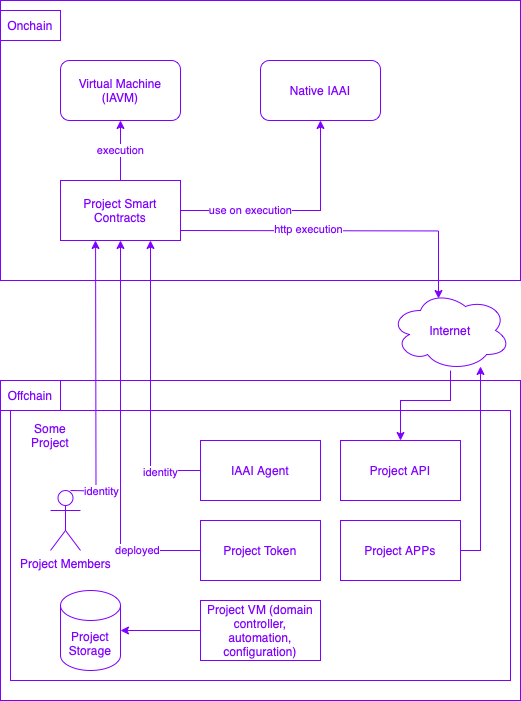

The diagram above was exported from draw.io. Its source (the exported page's mxGraphModel, read from the mxfile embedded in the PNG):
<mxGraphModel dx="954" dy="541" grid="1" gridSize="10" guides="1" tooltips="1" connect="1" arrows="1" fold="1" page="1" pageScale="1" pageWidth="827" pageHeight="1169" math="0" shadow="0">
  <root>
    <mxCell id="0" />
    <mxCell id="1" parent="0" />
    <mxCell id="I8HESUl7-kHFSFcLnyLa-9" value="" style="rounded=0;whiteSpace=wrap;html=1;strokeColor=#7F00FF;fontColor=#7F00FF;" vertex="1" parent="1">
      <mxGeometry x="80" y="420" width="520" height="320" as="geometry" />
    </mxCell>
    <mxCell id="I8HESUl7-kHFSFcLnyLa-13" value="" style="rounded=0;whiteSpace=wrap;html=1;strokeColor=#7F00FF;fontColor=#7F00FF;" vertex="1" parent="1">
      <mxGeometry x="90" y="450" width="500" height="270" as="geometry" />
    </mxCell>
    <mxCell id="I8HESUl7-kHFSFcLnyLa-1" value="" style="rounded=0;whiteSpace=wrap;html=1;strokeColor=#7F00FF;fontColor=#7F00FF;" vertex="1" parent="1">
      <mxGeometry x="80" y="40" width="520" height="280" as="geometry" />
    </mxCell>
    <mxCell id="I8HESUl7-kHFSFcLnyLa-2" value="Onchain" style="text;html=1;align=center;verticalAlign=middle;whiteSpace=wrap;rounded=0;strokeColor=#7F00FF;fontColor=#7F00FF;" vertex="1" parent="1">
      <mxGeometry x="80" y="50" width="60" height="30" as="geometry" />
    </mxCell>
    <mxCell id="I8HESUl7-kHFSFcLnyLa-4" value="Virtual Machine&lt;div&gt;(IAVM)&lt;/div&gt;" style="rounded=1;whiteSpace=wrap;html=1;strokeColor=#7F00FF;fontColor=#7F00FF;" vertex="1" parent="1">
      <mxGeometry x="140" y="100" width="120" height="60" as="geometry" />
    </mxCell>
    <mxCell id="I8HESUl7-kHFSFcLnyLa-5" value="Native IAAI" style="rounded=1;whiteSpace=wrap;html=1;strokeColor=#7F00FF;fontColor=#7F00FF;" vertex="1" parent="1">
      <mxGeometry x="340" y="100" width="120" height="60" as="geometry" />
    </mxCell>
    <mxCell id="I8HESUl7-kHFSFcLnyLa-7" style="edgeStyle=orthogonalEdgeStyle;rounded=0;orthogonalLoop=1;jettySize=auto;html=1;strokeColor=#7F00FF;fontColor=#7F00FF;" edge="1" parent="1" source="I8HESUl7-kHFSFcLnyLa-6" target="I8HESUl7-kHFSFcLnyLa-5">
      <mxGeometry relative="1" as="geometry" />
    </mxCell>
    <mxCell id="I8HESUl7-kHFSFcLnyLa-8" value="use on execution" style="edgeLabel;html=1;align=center;verticalAlign=middle;resizable=0;points=[];strokeColor=#7F00FF;fontColor=#7F00FF;" vertex="1" connectable="0" parent="I8HESUl7-kHFSFcLnyLa-7">
      <mxGeometry x="-0.4" y="1" relative="1" as="geometry">
        <mxPoint as="offset" />
      </mxGeometry>
    </mxCell>
    <mxCell id="I8HESUl7-kHFSFcLnyLa-28" value="execution" style="edgeStyle=orthogonalEdgeStyle;rounded=0;orthogonalLoop=1;jettySize=auto;html=1;entryX=0.5;entryY=1;entryDx=0;entryDy=0;strokeColor=#7F00FF;fontColor=#7F00FF;" edge="1" parent="1" source="I8HESUl7-kHFSFcLnyLa-6" target="I8HESUl7-kHFSFcLnyLa-4">
      <mxGeometry relative="1" as="geometry" />
    </mxCell>
    <mxCell id="I8HESUl7-kHFSFcLnyLa-6" value="Project Smart Contracts" style="rounded=0;whiteSpace=wrap;html=1;strokeColor=#7F00FF;fontColor=#7F00FF;" vertex="1" parent="1">
      <mxGeometry x="140" y="220" width="120" height="60" as="geometry" />
    </mxCell>
    <mxCell id="I8HESUl7-kHFSFcLnyLa-30" style="edgeStyle=orthogonalEdgeStyle;rounded=0;orthogonalLoop=1;jettySize=auto;html=1;strokeColor=#7F00FF;fontColor=#7F00FF;" edge="1" parent="1" source="I8HESUl7-kHFSFcLnyLa-10" target="I8HESUl7-kHFSFcLnyLa-29">
      <mxGeometry relative="1" as="geometry">
        <Array as="points">
          <mxPoint x="530" y="440" />
          <mxPoint x="480" y="440" />
        </Array>
      </mxGeometry>
    </mxCell>
    <mxCell id="I8HESUl7-kHFSFcLnyLa-10" value="Internet" style="ellipse;shape=cloud;whiteSpace=wrap;html=1;strokeColor=#7F00FF;fontColor=#7F00FF;" vertex="1" parent="1">
      <mxGeometry x="470" y="330" width="120" height="80" as="geometry" />
    </mxCell>
    <mxCell id="I8HESUl7-kHFSFcLnyLa-11" style="edgeStyle=orthogonalEdgeStyle;rounded=0;orthogonalLoop=1;jettySize=auto;html=1;entryX=0.4;entryY=0.1;entryDx=0;entryDy=0;entryPerimeter=0;strokeColor=#7F00FF;fontColor=#7F00FF;" edge="1" parent="1" target="I8HESUl7-kHFSFcLnyLa-10">
      <mxGeometry relative="1" as="geometry">
        <mxPoint x="260" y="270" as="sourcePoint" />
        <mxPoint x="508" y="398" as="targetPoint" />
      </mxGeometry>
    </mxCell>
    <mxCell id="I8HESUl7-kHFSFcLnyLa-12" value="http execution" style="edgeLabel;html=1;align=center;verticalAlign=middle;resizable=0;points=[];strokeColor=#7F00FF;fontColor=#7F00FF;" vertex="1" connectable="0" parent="I8HESUl7-kHFSFcLnyLa-11">
      <mxGeometry x="-0.2181" y="2" relative="1" as="geometry">
        <mxPoint as="offset" />
      </mxGeometry>
    </mxCell>
    <mxCell id="I8HESUl7-kHFSFcLnyLa-14" value="Offchain" style="text;html=1;align=center;verticalAlign=middle;whiteSpace=wrap;rounded=0;strokeColor=#7F00FF;fontColor=#7F00FF;" vertex="1" parent="1">
      <mxGeometry x="80" y="420" width="60" height="30" as="geometry" />
    </mxCell>
    <mxCell id="I8HESUl7-kHFSFcLnyLa-15" value="Some Project" style="text;html=1;align=center;verticalAlign=middle;whiteSpace=wrap;rounded=0;strokeColor=none;fontColor=#7F00FF;" vertex="1" parent="1">
      <mxGeometry x="100" y="460" width="60" height="30" as="geometry" />
    </mxCell>
    <mxCell id="I8HESUl7-kHFSFcLnyLa-20" style="edgeStyle=orthogonalEdgeStyle;rounded=0;orthogonalLoop=1;jettySize=auto;html=1;entryX=0.75;entryY=1;entryDx=0;entryDy=0;strokeColor=#7F00FF;fontColor=#7F00FF;" edge="1" parent="1" source="I8HESUl7-kHFSFcLnyLa-16" target="I8HESUl7-kHFSFcLnyLa-6">
      <mxGeometry relative="1" as="geometry" />
    </mxCell>
    <mxCell id="I8HESUl7-kHFSFcLnyLa-24" value="identity" style="edgeLabel;html=1;align=center;verticalAlign=middle;resizable=0;points=[];strokeColor=#7F00FF;fontColor=#7F00FF;" vertex="1" connectable="0" parent="I8HESUl7-kHFSFcLnyLa-20">
      <mxGeometry x="-0.641" y="-1" relative="1" as="geometry">
        <mxPoint x="8" y="1" as="offset" />
      </mxGeometry>
    </mxCell>
    <mxCell id="I8HESUl7-kHFSFcLnyLa-16" value="IAAI Agent" style="rounded=0;whiteSpace=wrap;html=1;strokeColor=#7F00FF;fontColor=#7F00FF;" vertex="1" parent="1">
      <mxGeometry x="280" y="480" width="120" height="60" as="geometry" />
    </mxCell>
    <mxCell id="I8HESUl7-kHFSFcLnyLa-22" style="edgeStyle=orthogonalEdgeStyle;rounded=0;orthogonalLoop=1;jettySize=auto;html=1;strokeColor=#7F00FF;fontColor=#7F00FF;" edge="1" parent="1" source="I8HESUl7-kHFSFcLnyLa-17" target="I8HESUl7-kHFSFcLnyLa-6">
      <mxGeometry relative="1" as="geometry" />
    </mxCell>
    <mxCell id="I8HESUl7-kHFSFcLnyLa-23" value="deployed" style="edgeLabel;html=1;align=center;verticalAlign=middle;resizable=0;points=[];strokeColor=#7F00FF;fontColor=#7F00FF;" vertex="1" connectable="0" parent="I8HESUl7-kHFSFcLnyLa-22">
      <mxGeometry x="-0.5872" y="1" relative="1" as="geometry">
        <mxPoint x="17" y="-1" as="offset" />
      </mxGeometry>
    </mxCell>
    <mxCell id="I8HESUl7-kHFSFcLnyLa-17" value="Project Token" style="rounded=0;whiteSpace=wrap;html=1;strokeColor=#7F00FF;fontColor=#7F00FF;" vertex="1" parent="1">
      <mxGeometry x="280" y="560" width="120" height="60" as="geometry" />
    </mxCell>
    <mxCell id="I8HESUl7-kHFSFcLnyLa-25" value="Project VM (domain controller, automation, configuration)" style="rounded=0;whiteSpace=wrap;html=1;strokeColor=#7F00FF;fontColor=#7F00FF;" vertex="1" parent="1">
      <mxGeometry x="280" y="640" width="120" height="60" as="geometry" />
    </mxCell>
    <mxCell id="I8HESUl7-kHFSFcLnyLa-26" value="Project Storage" style="shape=cylinder3;whiteSpace=wrap;html=1;boundedLbl=1;backgroundOutline=1;size=15;strokeColor=#7F00FF;fontColor=#7F00FF;" vertex="1" parent="1">
      <mxGeometry x="140" y="630" width="60" height="80" as="geometry" />
    </mxCell>
    <mxCell id="I8HESUl7-kHFSFcLnyLa-27" style="edgeStyle=orthogonalEdgeStyle;rounded=0;orthogonalLoop=1;jettySize=auto;html=1;entryX=1;entryY=0.5;entryDx=0;entryDy=0;entryPerimeter=0;strokeColor=#7F00FF;fontColor=#7F00FF;" edge="1" parent="1" source="I8HESUl7-kHFSFcLnyLa-25" target="I8HESUl7-kHFSFcLnyLa-26">
      <mxGeometry relative="1" as="geometry" />
    </mxCell>
    <mxCell id="I8HESUl7-kHFSFcLnyLa-29" value="Project API" style="rounded=0;whiteSpace=wrap;html=1;strokeColor=#7F00FF;fontColor=#7F00FF;" vertex="1" parent="1">
      <mxGeometry x="420" y="480" width="120" height="60" as="geometry" />
    </mxCell>
    <mxCell id="I8HESUl7-kHFSFcLnyLa-31" value="Project APPs" style="rounded=0;whiteSpace=wrap;html=1;strokeColor=#7F00FF;fontColor=#7F00FF;" vertex="1" parent="1">
      <mxGeometry x="420" y="560" width="120" height="60" as="geometry" />
    </mxCell>
    <mxCell id="I8HESUl7-kHFSFcLnyLa-33" style="edgeStyle=orthogonalEdgeStyle;rounded=0;orthogonalLoop=1;jettySize=auto;html=1;entryX=0.25;entryY=1;entryDx=0;entryDy=0;strokeColor=#7F00FF;fontColor=#7F00FF;" edge="1" parent="1">
      <mxGeometry relative="1" as="geometry">
        <mxPoint x="150" y="530" as="sourcePoint" />
        <mxPoint x="175" y="280" as="targetPoint" />
      </mxGeometry>
    </mxCell>
    <mxCell id="I8HESUl7-kHFSFcLnyLa-34" value="identity" style="edgeLabel;html=1;align=center;verticalAlign=middle;resizable=0;points=[];strokeColor=#7F00FF;fontColor=#7F00FF;" vertex="1" connectable="0" parent="I8HESUl7-kHFSFcLnyLa-33">
      <mxGeometry x="-0.9061" y="2" relative="1" as="geometry">
        <mxPoint x="17" y="2" as="offset" />
      </mxGeometry>
    </mxCell>
    <mxCell id="I8HESUl7-kHFSFcLnyLa-32" value="Project Members" style="shape=umlActor;verticalLabelPosition=bottom;verticalAlign=top;html=1;outlineConnect=0;strokeColor=#7F00FF;fontColor=#7F00FF;" vertex="1" parent="1">
      <mxGeometry x="130" y="530" width="30" height="60" as="geometry" />
    </mxCell>
    <mxCell id="I8HESUl7-kHFSFcLnyLa-35" style="edgeStyle=orthogonalEdgeStyle;rounded=0;orthogonalLoop=1;jettySize=auto;html=1;entryX=0.75;entryY=0.95;entryDx=0;entryDy=0;entryPerimeter=0;strokeColor=#7F00FF;fontColor=#7F00FF;" edge="1" parent="1" source="I8HESUl7-kHFSFcLnyLa-31" target="I8HESUl7-kHFSFcLnyLa-10">
      <mxGeometry relative="1" as="geometry">
        <Array as="points">
          <mxPoint x="560" y="590" />
        </Array>
      </mxGeometry>
    </mxCell>
  </root>
</mxGraphModel>